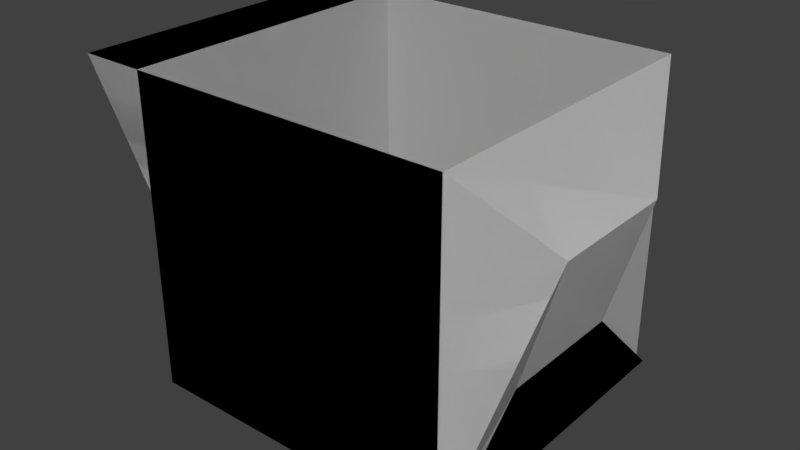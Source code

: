 # Source: carro.blend  (saved by Blender 2.77.0; exported with 4.5.12 LTS)
import bpy
from mathutils import Matrix  # noqa: F401  (used for matrix-valued properties, if any)

bpy.ops.wm.read_factory_settings(use_empty=True)
scene = bpy.context.scene
scene.name = 'Scene'

# ---- collections
col_collection_1 = bpy.data.collections.new('Collection 1'); scene.collection.children.link(col_collection_1)

# ---- world
world_world = bpy.data.worlds.new('World'); scene.world = world_world
world_world.color = (0.05088, 0.05088, 0.05088)
world_world.use_sun_shadow = False
world_world.sun_shadow_jitter_overblur = 0.0
world_world.cycles.sampling_method = 'MANUAL'

# ---- meshes
me_cube_001 = bpy.data.meshes.new('Cube.001')
me_cube_001.from_pydata([(-2.149, -2.149, -0.05782), (-2.196, -2.196, 4.286), (-2.149, 2.149, -0.05782), (-2.196, 2.196, 4.286), (2.149, -2.149, -0.05782), (2.196, -2.196, 4.286), (2.149, 2.149, -0.05782), (2.196, 2.196, 4.286), (-2.196, -2.196, -0.008152), (-2.196, 2.196, -0.008152), (2.196, 2.196, -0.008152), (2.196, -2.196, -0.008152), (-3.117, -2.196, 4.286), (-3.117, 2.196, 4.286), (-3.117, -0.7854, -0.008152), (-3.117, 0.7854, -0.008152), (2.835, 0.9273, 3.046), (2.835, -0.9273, 3.046), (2.3, 0.9273, 1.232), (2.3, -0.9273, 1.232), (2.3, 2.196, -0.008152), (2.3, -2.196, -0.008152), (-2.149, -2.149, -0.05782), (-2.196, -2.196, 4.286), (-2.196, 2.196, 4.286), (-2.149, 2.149, -0.05782), (2.196, 2.196, 4.286), (2.149, 2.149, -0.05782), (2.196, -2.196, 4.286), (2.149, -2.149, -0.05782), (-2.196, -2.196, -0.008152), (-2.196, 2.196, -0.008152), (2.196, 2.196, -0.008152), (2.196, -2.196, -0.008152), (-3.117, -2.196, 4.286), (-3.117, 2.196, 4.286), (-3.117, -0.7854, -0.008152), (-3.117, 0.7854, -0.008152), (2.835, 0.9273, 3.046), (2.835, -0.9273, 3.046), (2.3, 0.9273, 1.232), (2.3, -0.9273, 1.232), (2.3, 2.196, -0.008152), (2.3, -2.196, -0.008152)], [], [(1, 0, 2, 3), (3, 2, 6, 7), (7, 6, 4, 5), (5, 4, 0, 1), (0, 4, 6, 2), (5, 17, 16, 7), (11, 8, 9, 10), (1, 12, 14, 8), (1, 8, 11, 5), (7, 10, 9, 3), (13, 15, 14, 12), (3, 13, 12, 1), (8, 14, 15, 9), (9, 15, 13, 3), (17, 19, 18, 16), (7, 16, 18, 10), (10, 18, 19, 11), (11, 19, 17, 5), (18, 20, 21, 19), (23, 24, 25, 22), (24, 26, 27, 25), (26, 28, 29, 27), (28, 23, 22, 29), (22, 25, 27, 29), (28, 26, 38, 39), (33, 32, 31, 30), (23, 30, 36, 34), (23, 28, 33, 30), (26, 24, 31, 32), (35, 34, 36, 37), (24, 23, 34, 35), (30, 31, 37, 36), (31, 24, 35, 37), (39, 38, 40, 41), (26, 32, 40, 38), (32, 33, 41, 40), (33, 28, 39, 41), (40, 41, 43, 42), (20, 18, 40, 42), (19, 21, 43, 41), (21, 20, 42, 43)])
me_cube_001.use_remesh_preserve_volume = False
me_cube_001.use_remesh_preserve_attributes = False
me_cube_001.use_mirror_vertex_groups = False
me_cube_001.update()

# ---- objects
ob_cube = bpy.data.objects.new('Cube', me_cube_001)

# ---- transforms, parenting, visibility, modifiers, constraints
ob_cube.location = (0.0, 0.0, 1.35)
ob_cube.lineart.crease_threshold = 0.0

# ---- collection membership
col_collection_1.objects.link(ob_cube)

# ---- scene / render settings (as saved in the file)
scene.frame_start = 1; scene.frame_end = 250; scene.frame_set(1)
scene.render.engine = 'BLENDER_EEVEE_NEXT'
scene.render.resolution_percentage = 50
scene.render.dither_intensity = 0.0
scene.cycles.use_denoising = False
scene.cycles.samples = 128
scene.cycles.sampling_pattern = 'TABULATED_SOBOL'
scene.cycles.light_sampling_threshold = 0.0
scene.cycles.use_adaptive_sampling = False
scene.cycles.use_light_tree = False
scene.cycles.blur_glossy = 0.0
scene.cycles.sample_clamp_indirect = 0.0
scene.view_settings.view_transform = 'Standard'
bpy.context.view_layer.update()

# ---- added for rendering (the .blend has no active camera and no usable light): camera, sun
cam_auto = bpy.data.cameras.new('AutoCamera')
cam_auto.lens = 50.0
cam_auto.sensor_width = 36.0
cam_auto.clip_end = 1000.0
ob_auto_camera = bpy.data.objects.new('AutoCamera', cam_auto)
scene.collection.objects.link(ob_auto_camera)
ob_auto_camera.location = (7.79584, -9.52384, 9.81327)
ob_auto_camera.rotation_euler = (1.09748, -7.21219e-08, 0.694738)
scene.camera = ob_auto_camera
light_auto_sun = bpy.data.lights.new('AutoSun', 'SUN')
light_auto_sun.energy = 3.0
light_auto_sun.angle = 0.0523599
ob_auto_sun = bpy.data.objects.new('AutoSun', light_auto_sun)
scene.collection.objects.link(ob_auto_sun)
ob_auto_sun.rotation_euler = (0.872665, 0.174533, 0.523599)
bpy.context.view_layer.update()
